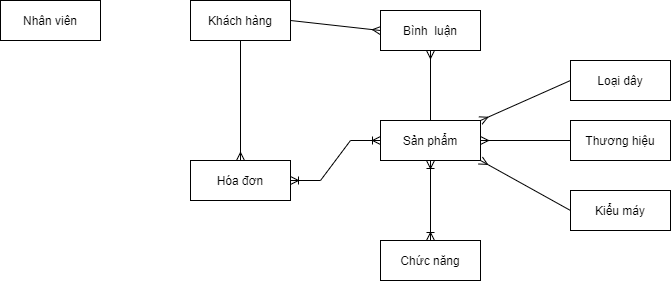

The diagram above was exported from draw.io. Its source (the exported page's mxGraphModel, read from the mxfile embedded in the PNG):
<mxGraphModel dx="1038" dy="544" grid="1" gridSize="10" guides="1" tooltips="1" connect="1" arrows="1" fold="1" page="1" pageScale="1" pageWidth="827" pageHeight="1169" math="0" shadow="0">
  <root>
    <mxCell id="0" />
    <mxCell id="1" parent="0" />
    <mxCell id="FE8-PGirElNPoVUwoftS-1" value="Nhân viên" style="whiteSpace=wrap;html=1;align=center;" parent="1" vertex="1">
      <mxGeometry x="50" y="160" width="100" height="40" as="geometry" />
    </mxCell>
    <mxCell id="FE8-PGirElNPoVUwoftS-2" value="Khách hàng" style="whiteSpace=wrap;html=1;align=center;" parent="1" vertex="1">
      <mxGeometry x="240" y="160" width="100" height="40" as="geometry" />
    </mxCell>
    <mxCell id="FE8-PGirElNPoVUwoftS-3" value="Chức năng" style="whiteSpace=wrap;html=1;align=center;" parent="1" vertex="1">
      <mxGeometry x="430" y="400" width="100" height="40" as="geometry" />
    </mxCell>
    <mxCell id="FE8-PGirElNPoVUwoftS-4" value="Sản phẩm" style="whiteSpace=wrap;html=1;align=center;" parent="1" vertex="1">
      <mxGeometry x="430" y="280" width="100" height="40" as="geometry" />
    </mxCell>
    <mxCell id="FE8-PGirElNPoVUwoftS-5" value="Hóa đơn" style="whiteSpace=wrap;html=1;align=center;" parent="1" vertex="1">
      <mxGeometry x="240" y="320" width="100" height="40" as="geometry" />
    </mxCell>
    <mxCell id="FE8-PGirElNPoVUwoftS-6" value="" style="edgeStyle=entityRelationEdgeStyle;fontSize=12;html=1;endArrow=ERoneToMany;startArrow=ERoneToMany;rounded=0;entryX=0;entryY=0.5;entryDx=0;entryDy=0;exitX=1;exitY=0.5;exitDx=0;exitDy=0;" parent="1" source="FE8-PGirElNPoVUwoftS-5" target="FE8-PGirElNPoVUwoftS-4" edge="1">
      <mxGeometry width="100" height="100" relative="1" as="geometry">
        <mxPoint x="500" y="630" as="sourcePoint" />
        <mxPoint x="600" y="530" as="targetPoint" />
      </mxGeometry>
    </mxCell>
    <mxCell id="FE8-PGirElNPoVUwoftS-9" value="" style="fontSize=12;html=1;endArrow=ERmany;rounded=0;exitX=0.5;exitY=1;exitDx=0;exitDy=0;entryX=0.5;entryY=0;entryDx=0;entryDy=0;" parent="1" source="FE8-PGirElNPoVUwoftS-2" target="FE8-PGirElNPoVUwoftS-5" edge="1">
      <mxGeometry width="100" height="100" relative="1" as="geometry">
        <mxPoint x="700" y="370" as="sourcePoint" />
        <mxPoint x="414" y="480" as="targetPoint" />
      </mxGeometry>
    </mxCell>
    <mxCell id="eXKMOC40R1yK-0hwpRkt-1" value="Thương hiệu" style="whiteSpace=wrap;html=1;align=center;" parent="1" vertex="1">
      <mxGeometry x="620" y="280" width="100" height="40" as="geometry" />
    </mxCell>
    <mxCell id="eXKMOC40R1yK-0hwpRkt-8" value="Bình&amp;nbsp; luận" style="whiteSpace=wrap;html=1;align=center;" parent="1" vertex="1">
      <mxGeometry x="430" y="170" width="100" height="40" as="geometry" />
    </mxCell>
    <mxCell id="eXKMOC40R1yK-0hwpRkt-9" value="" style="fontSize=12;html=1;endArrow=ERmany;rounded=0;entryX=0.5;entryY=1;entryDx=0;entryDy=0;exitX=0.5;exitY=0;exitDx=0;exitDy=0;" parent="1" source="FE8-PGirElNPoVUwoftS-4" target="eXKMOC40R1yK-0hwpRkt-8" edge="1">
      <mxGeometry width="100" height="100" relative="1" as="geometry">
        <mxPoint x="340" y="470" as="sourcePoint" />
        <mxPoint x="440" y="370" as="targetPoint" />
      </mxGeometry>
    </mxCell>
    <mxCell id="eXKMOC40R1yK-0hwpRkt-10" value="" style="fontSize=12;html=1;endArrow=ERmany;rounded=0;entryX=0;entryY=0.5;entryDx=0;entryDy=0;exitX=1;exitY=0.5;exitDx=0;exitDy=0;" parent="1" source="FE8-PGirElNPoVUwoftS-2" target="eXKMOC40R1yK-0hwpRkt-8" edge="1">
      <mxGeometry width="100" height="100" relative="1" as="geometry">
        <mxPoint x="380" y="280" as="sourcePoint" />
        <mxPoint x="380" y="210" as="targetPoint" />
      </mxGeometry>
    </mxCell>
    <mxCell id="ZTzY9qUL05YMlSi4Bqkx-2" value="" style="fontSize=12;html=1;endArrow=ERmany;rounded=0;exitX=0;exitY=0.5;exitDx=0;exitDy=0;entryX=1;entryY=0.5;entryDx=0;entryDy=0;" parent="1" source="eXKMOC40R1yK-0hwpRkt-1" target="FE8-PGirElNPoVUwoftS-4" edge="1">
      <mxGeometry width="100" height="100" relative="1" as="geometry">
        <mxPoint x="490" y="410" as="sourcePoint" />
        <mxPoint x="530" y="300" as="targetPoint" />
      </mxGeometry>
    </mxCell>
    <mxCell id="ssRHJgm3zNFlpHkMzrwd-1" value="" style="fontSize=12;html=1;endArrow=ERoneToMany;startArrow=ERoneToMany;rounded=0;entryX=0.5;entryY=1;entryDx=0;entryDy=0;exitX=0.5;exitY=0;exitDx=0;exitDy=0;" parent="1" source="FE8-PGirElNPoVUwoftS-3" target="FE8-PGirElNPoVUwoftS-4" edge="1">
      <mxGeometry width="100" height="100" relative="1" as="geometry">
        <mxPoint x="350" y="450" as="sourcePoint" />
        <mxPoint x="450" y="350" as="targetPoint" />
      </mxGeometry>
    </mxCell>
    <mxCell id="WlaPLTyyPigru6VELir_-1" value="Loại dây" style="whiteSpace=wrap;html=1;align=center;" vertex="1" parent="1">
      <mxGeometry x="620" y="220" width="100" height="40" as="geometry" />
    </mxCell>
    <mxCell id="WlaPLTyyPigru6VELir_-2" value="Kiểu máy" style="whiteSpace=wrap;html=1;align=center;" vertex="1" parent="1">
      <mxGeometry x="620" y="350" width="100" height="40" as="geometry" />
    </mxCell>
    <mxCell id="WlaPLTyyPigru6VELir_-3" value="" style="fontSize=12;html=1;endArrow=ERmany;rounded=0;exitX=0;exitY=0.5;exitDx=0;exitDy=0;entryX=1;entryY=1;entryDx=0;entryDy=0;" edge="1" parent="1" source="WlaPLTyyPigru6VELir_-2" target="FE8-PGirElNPoVUwoftS-4">
      <mxGeometry width="100" height="100" relative="1" as="geometry">
        <mxPoint x="630" y="310" as="sourcePoint" />
        <mxPoint x="540" y="310" as="targetPoint" />
      </mxGeometry>
    </mxCell>
    <mxCell id="WlaPLTyyPigru6VELir_-4" value="" style="fontSize=12;html=1;endArrow=ERmany;rounded=0;exitX=0;exitY=0.5;exitDx=0;exitDy=0;entryX=1;entryY=0;entryDx=0;entryDy=0;" edge="1" parent="1" source="WlaPLTyyPigru6VELir_-1" target="FE8-PGirElNPoVUwoftS-4">
      <mxGeometry width="100" height="100" relative="1" as="geometry">
        <mxPoint x="640" y="320" as="sourcePoint" />
        <mxPoint x="530" y="300" as="targetPoint" />
      </mxGeometry>
    </mxCell>
  </root>
</mxGraphModel>